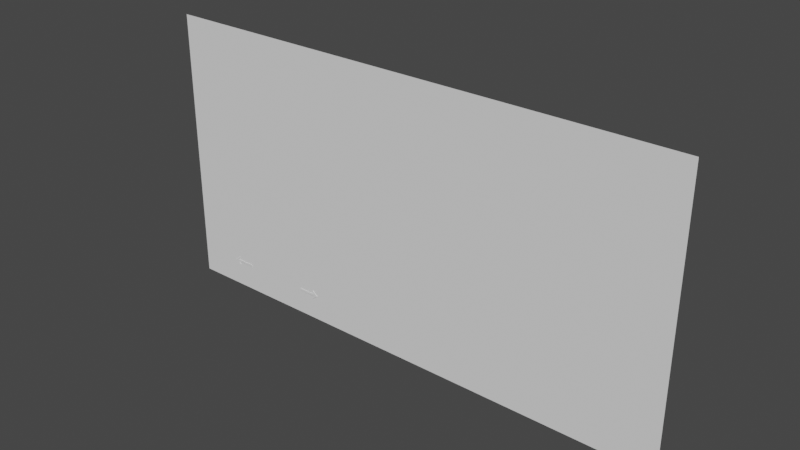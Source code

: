 # Source: arrow.blend  (saved by Blender 2.90.8; exported with 4.5.12 LTS)
import bpy
from mathutils import Matrix  # noqa: F401  (used for matrix-valued properties, if any)

bpy.ops.wm.read_factory_settings(use_empty=True)
scene = bpy.context.scene
scene.name = 'Scene'

# ---- collections
col_collection = bpy.data.collections.new('Collection'); scene.collection.children.link(col_collection)

# ---- world
world_world = bpy.data.worlds.new('World'); scene.world = world_world
world_world.use_nodes = True; world_world.node_tree.nodes.clear()
_N = world_world.node_tree.nodes; _L = world_world.node_tree.links
n0 = _N.new('ShaderNodeOutputWorld'); n0.name = 'World Output'; n0.location = (300, 300)
n1 = _N.new('ShaderNodeBackground'); n1.name = 'Background'; n1.location = (10, 300)
n1.inputs[0].default_value = (0.05088, 0.05088, 0.05088, 1.0)
_L.new(n1.outputs[0], n0.inputs[0])
n0.is_active_output = True
world_world.color = (0.05088, 0.05088, 0.05088)
world_world.use_sun_shadow = False
world_world.sun_shadow_jitter_overblur = 0.0

# ---- meshes
me_plane = bpy.data.meshes.new('Plane')
me_plane.from_pydata([(-2.061, -1.183, -1.172e-07), (-2.038, -1.183, -1.172e-07), (-2.061, -1.163, -3.067e-08), (-2.038, -1.163, -3.067e-08), (-2.061, -1.183, -1.172e-07), (-2.061, -1.163, -3.067e-08), (-2.074, -1.176, -8.509e-08), (-2.074, -1.171, -6.277e-08), (-1.861, -1.183, -1.172e-07), (-1.861, -1.163, -3.067e-08), (-2.061, -1.163, -3.067e-08), (-2.038, -1.163, -3.067e-08), (-2.027, -1.133, -2.799e-08), (-2.018, -1.133, -2.799e-08), (-2.038, -1.183, -1.172e-07), (-2.061, -1.183, -1.172e-07), (-2.038, -1.183, -1.172e-07), (-2.061, -1.183, -1.172e-07), (-2.019, -1.214, -1.199e-07), (-2.028, -1.214, -1.199e-07), (-2.043, -1.148, -2.933e-08), (-2.027, -1.148, -2.934e-08), (-2.051, -1.155, -3e-08), (-2.032, -1.155, -3e-08), (-2.035, -1.14, -2.865e-08), (-2.022, -1.14, -2.862e-08), (-2.027, -1.198, -1.185e-07), (-2.043, -1.198, -1.185e-07), (-2.032, -1.191, -1.179e-07), (-2.051, -1.191, -1.179e-07), (-2.023, -1.206, -1.192e-07), (-2.036, -1.206, -1.192e-07), (-2.061, -1.173, -7.393e-08), (-1.049, -1.163, 0.005105), (-2.061, -1.173, -7.393e-08), (-2.074, -1.173, -7.393e-08), (-1.861, -1.173, -7.393e-08), (-2.061, -1.173, 0.005105), (-2.061, -1.183, 0.005105), (-2.038, -1.183, 0.005105), (-2.038, -1.173, 0.005105), (-2.038, -1.163, 0.005105), (-2.061, -1.163, 0.005105), (-2.061, -1.173, 0.005105), (-2.061, -1.183, 0.005105), (-2.074, -1.173, 0.005105), (-2.074, -1.176, 0.005105), (-2.061, -1.163, 0.005105), (-2.074, -1.171, 0.005105), (-1.861, -1.173, 0.005105), (-1.861, -1.163, 0.005105), (-1.861, -1.183, 0.005105), (-2.035, -1.14, 0.005105), (-2.027, -1.133, 0.005105), (-2.022, -1.14, 0.005105), (-2.018, -1.133, 0.005105), (-2.061, -1.163, 0.005105), (-2.038, -1.163, 0.005105), (-2.023, -1.206, 0.005105), (-2.019, -1.214, 0.005105), (-2.036, -1.206, 0.005105), (-2.028, -1.214, 0.005105), (-2.038, -1.183, 0.005105), (-2.061, -1.183, 0.005105), (-2.051, -1.155, 0.005105), (-2.043, -1.148, 0.005105), (-2.032, -1.155, 0.005105), (-2.027, -1.148, 0.005105), (-2.032, -1.191, 0.005105), (-2.027, -1.198, 0.005105), (-2.051, -1.191, 0.005105), (-2.043, -1.198, 0.005105), (-1.044, -1.17, 0.005105), (-1.049, -1.213, 0.005105), (-1.044, -1.206, 0.005105), (-1.033, -1.213, 0.005105), (-1.025, -1.206, 0.005105), (-1.014, -1.178, 0.005105), (-1.038, -1.178, 0.005105), (-1.048, -1.147, 0.005105), (-1.04, -1.156, 0.005105), (-1.057, -1.147, 0.005105), (-1.053, -1.156, 0.005105), (-1.038, -1.198, 0.005105), (-1.014, -1.198, 0.005105), (-1.058, -1.228, 0.005105), (-1.054, -1.221, 0.005105), (-1.048, -1.228, 0.005105), (-1.041, -1.221, 0.005105), (-1.215, -1.178, 0.005105), (-1.215, -1.198, 0.005105), (-1.215, -1.188, 0.005105), (-1.002, -1.191, 0.005105), (-1.014, -1.198, 0.005105), (-1.002, -1.185, 0.005105), (-1.002, -1.188, 0.005105), (-1.014, -1.178, 0.005105), (-1.014, -1.188, 0.005105), (-1.014, -1.198, 0.005105), (-1.038, -1.198, 0.005105), (-1.038, -1.188, 0.005105), (-1.038, -1.178, 0.005105), (-1.014, -1.178, 0.005105), (-1.014, -1.188, 0.005105), (-1.215, -1.188, -7.487e-08), (-1.002, -1.188, -7.487e-08), (-1.014, -1.188, -7.487e-08), (-1.014, -1.188, -7.487e-08), (-1.04, -1.156, -1.149e-07), (-1.053, -1.156, -1.149e-07), (-1.025, -1.17, -1.158e-07), (-1.044, -1.17, -1.158e-07), (-1.033, -1.163, -1.154e-07), (-1.049, -1.163, -1.154e-07), (-1.054, -1.221, -3.575e-08), (-1.041, -1.221, -3.575e-08), (-1.044, -1.206, -3.436e-08), (-1.025, -1.206, -3.436e-08), (-1.049, -1.213, -3.529e-08), (-1.033, -1.213, -3.529e-08), (-1.048, -1.147, -1.14e-07), (-1.057, -1.147, -1.14e-07), (-1.014, -1.178, -1.163e-07), (-1.038, -1.178, -1.163e-07), (-1.014, -1.178, -1.163e-07), (-1.038, -1.178, -1.163e-07), (-1.058, -1.228, -3.669e-08), (-1.048, -1.228, -3.669e-08), (-1.038, -1.198, -3.389e-08), (-1.014, -1.198, -3.389e-08), (-1.215, -1.198, -3.389e-08), (-1.215, -1.178, -1.163e-07), (-1.002, -1.191, -6.463e-08), (-1.002, -1.185, -8.558e-08), (-1.014, -1.198, -3.389e-08), (-1.014, -1.178, -1.163e-07), (-1.038, -1.198, -3.389e-08), (-1.014, -1.198, -3.389e-08), (-1.038, -1.178, -1.163e-07), (-1.014, -1.178, -1.163e-07), (-1.025, -1.17, 0.005105), (-1.033, -1.163, 0.005105)], [(5, 10), (3, 11), (1, 14), (4, 15), (14, 16), (15, 17), (138, 125), (125, 123), (124, 122), (134, 129), (135, 124), (136, 128)], [(1, 8, 51, 39), (32, 2, 5, 34), (19, 31, 60, 61), (27, 29, 70, 71), (36, 9, 50, 49), (30, 18, 59, 58), (28, 26, 69, 68), (6, 4, 44, 46), (8, 36, 49, 51), (5, 7, 48, 47), (7, 35, 45, 48), (25, 21, 67, 54), (35, 6, 46, 45), (34, 5, 47, 43), (0, 32, 34, 4), (20, 24, 52, 65), (37, 40, 41, 42), (43, 47, 48, 45), (40, 39, 51, 49), (64, 66, 57, 56), (68, 70, 63, 62), (52, 54, 67, 65), (65, 67, 66, 64), (53, 55, 54, 52), (58, 60, 71, 69), (69, 71, 70, 68), (59, 61, 60, 58), (41, 40, 49, 50), (44, 43, 45, 46), (38, 39, 40, 37), (17, 16, 62, 63), (9, 3, 41, 50), (16, 28, 68, 62), (18, 19, 61, 59), (29, 17, 63, 70), (32, 0, 38, 37), (22, 20, 65, 64), (0, 1, 39, 38), (21, 23, 66, 67), (24, 12, 53, 52), (26, 30, 58, 69), (13, 25, 54, 55), (31, 27, 71, 60), (3, 2, 42, 41), (10, 22, 64, 56), (11, 10, 56, 57), (4, 34, 43, 44), (23, 11, 57, 66), (12, 13, 55, 53), (2, 32, 37, 42), (112, 110, 140, 141), (107, 137, 134, 106), (135, 106, 97, 96), (103, 100, 99, 98), (133, 135, 96, 94), (117, 119, 75, 76), (126, 114, 86, 85), (137, 107, 103, 98), (100, 101, 89, 91), (33, 141, 140, 72), (99, 100, 91, 90), (88, 86, 73, 75), (96, 97, 95, 94), (113, 109, 82, 33), (87, 85, 86, 88), (130, 136, 99, 90), (127, 126, 85, 87), (128, 129, 84, 83), (129, 117, 76, 84), (108, 112, 141, 80), (109, 121, 81, 82), (136, 137, 98, 99), (102, 101, 100, 103), (120, 108, 80, 79), (111, 113, 33, 72), (138, 131, 89, 101), (104, 130, 90, 91), (116, 128, 83, 74), (115, 127, 87, 88), (121, 120, 79, 81), (132, 105, 95, 92), (110, 122, 77, 140), (72, 140, 77, 78), (114, 118, 73, 86), (75, 73, 74, 76), (122, 123, 78, 77), (106, 134, 93, 97), (123, 111, 72, 78), (119, 115, 88, 75), (97, 93, 92, 95), (82, 80, 141, 33), (76, 74, 83, 84), (81, 79, 80, 82), (139, 138, 101, 102), (105, 133, 94, 95), (131, 104, 91, 89), (118, 116, 74, 73), (139, 107, 106, 135), (134, 132, 92, 93), (107, 139, 102, 103)])
_uv = me_plane.uv_layers.new(name='UVMap')
_uv.uv.foreach_set('vector', [0.0, 0.0, 0.0, 0.0, 0.0, 0.0, 0.0, 0.0, 0.0, 0.5, 0.0, 1.0, 0.0, 1.0, 0.0, 0.5, 0.0, 0.0, 0.0, 0.0, 0.0, 0.0, 0.0, 0.0, 0.0, 0.0, 0.0, 0.0, 0.0, 0.0, 0.0, 0.0, 0.0, 0.0, 0.0, 0.0, 0.0, 0.0, 0.0, 0.0, 0.0, 0.0, 0.0, 0.0, 0.0, 0.0, 0.0, 0.0, 0.0, 0.0, 0.0, 0.0, 0.0, 0.0, 0.0, 0.0, 0.0, 0.0, 0.0, 0.0, 0.0, 0.0, 0.0, 0.0, 0.0, 0.0, 0.0, 0.0, 0.0, 0.0, 0.0, 0.0, 0.0, 0.0, 0.0, 0.0, 0.0, 0.0, 0.0, 0.0, 0.0, 0.0, 0.0, 0.0, 0.0, 0.0, 0.0, 0.0, 0.0, 0.0, 0.0, 0.0, 0.0, 0.0, 0.0, 0.0, 0.0, 0.0, 0.0, 0.0, 0.0, 0.0, 0.0, 0.0, 0.0, 0.5, 0.0, 1.0, 0.0, 1.0, 0.0, 0.5, 0.0, 0.0, 0.0, 0.5, 0.0, 0.5, 0.0, 0.0, 0.0, 0.0, 0.0, 0.0, 0.0, 0.0, 0.0, 0.0, 0.0, 0.5, 1.0, 0.5, 1.0, 1.0, 0.0, 1.0, 0.0, 0.5, 0.0, 1.0, 0.0, 1.0, 0.0, 0.5, 1.0, 0.5, 1.0, 0.0, 1.0, 0.0, 1.0, 0.5, 0.0, 0.0, 0.0, 0.0, 0.0, 0.0, 0.0, 0.0, 0.0, 0.0, 0.0, 0.0, 0.0, 0.0, 0.0, 0.0, 0.0, 0.0, 0.0, 0.0, 0.0, 0.0, 0.0, 0.0, 0.0, 0.0, 0.0, 0.0, 0.0, 0.0, 0.0, 0.0, 0.0, 0.0, 0.0, 0.0, 0.0, 0.0, 0.0, 0.0, 0.0, 0.0, 0.0, 0.0, 0.0, 0.0, 0.0, 0.0, 0.0, 0.0, 0.0, 0.0, 0.0, 0.0, 0.0, 0.0, 0.0, 0.0, 0.0, 0.0, 0.0, 0.0, 0.0, 0.0, 1.0, 1.0, 1.0, 0.5, 1.0, 0.5, 1.0, 1.0, 0.0, 0.0, 0.0, 0.5, 0.0, 0.5, 0.0, 0.0, 0.0, 0.0, 1.0, 0.0, 1.0, 0.5, 0.0, 0.5, 0.0, 0.0, 0.0, 0.0, 0.0, 0.0, 0.0, 0.0, 0.0, 0.0, 0.0, 0.0, 0.0, 0.0, 0.0, 0.0, 0.0, 0.0, 0.0, 0.0, 0.0, 0.0, 0.0, 0.0, 0.0, 0.0, 0.0, 0.0, 0.0, 0.0, 0.0, 0.0, 0.0, 0.0, 0.0, 0.0, 0.0, 0.0, 0.0, 0.0, 0.0, 0.5, 0.0, 0.0, 0.0, 0.0, 0.0, 0.5, 0.0, 0.0, 0.0, 0.0, 0.0, 0.0, 0.0, 0.0, 0.0, 0.0, 0.0, 0.0, 0.0, 0.0, 0.0, 0.0, 0.0, 0.0, 0.0, 0.0, 0.0, 0.0, 0.0, 0.0, 0.0, 0.0, 0.0, 0.0, 0.0, 0.0, 0.0, 0.0, 0.0, 0.0, 0.0, 0.0, 0.0, 0.0, 0.0, 0.0, 0.0, 0.0, 0.0, 0.0, 0.0, 0.0, 0.0, 0.0, 0.0, 0.0, 0.0, 0.0, 0.0, 0.0, 0.0, 0.0, 0.0, 0.0, 0.0, 0.0, 0.0, 0.0, 0.0, 0.0, 0.0, 0.0, 0.0, 0.0, 0.0, 0.0, 0.0, 0.0, 0.0, 0.0, 0.0, 0.0, 0.0, 0.0, 0.0, 0.0, 0.0, 0.0, 0.0, 0.5, 0.0, 0.5, 0.0, 0.0, 0.0, 0.0, 0.0, 0.0, 0.0, 0.0, 0.0, 0.0, 0.0, 0.0, 0.0, 0.0, 0.0, 0.0, 0.0, 0.0, 0.0, 1.0, 0.0, 0.5, 0.0, 0.5, 0.0, 1.0, 0.0, 0.0, 0.0, 0.0, 0.0, 0.0, 0.0, 0.0, 0.0, 0.5, 0.0, 1.0, 0.0, 1.0, 0.0, 0.5, 0.0, 0.0, 0.0, 0.5, 0.0, 0.5, 0.0, 0.0, 0.0, 0.5, 1.0, 0.5, 1.0, 1.0, 0.0, 1.0, 0.0, 0.0, 0.0, 0.0, 0.0, 0.0, 0.0, 0.0, 0.0, 0.0, 0.0, 0.0, 0.0, 0.0, 0.0, 0.0, 0.0, 0.0, 0.0, 0.0, 0.0, 0.0, 0.0, 0.0, 0.0, 1.0, 0.0, 0.5, 0.0, 0.5, 0.0, 1.0, 1.0, 0.5, 1.0, 0.0, 1.0, 0.0, 1.0, 0.5, 0.0, 0.0, 0.0, 0.0, 0.0, 0.0, 0.0, 0.0, 1.0, 1.0, 1.0, 0.5, 1.0, 0.5, 1.0, 1.0, 0.0, 0.0, 0.0, 0.0, 0.0, 0.0, 0.0, 0.0, 0.0, 0.0, 0.0, 0.5, 0.0, 0.5, 0.0, 0.0, 0.0, 0.0, 0.0, 0.0, 0.0, 0.0, 0.0, 0.0, 0.0, 0.0, 0.0, 0.0, 0.0, 0.0, 0.0, 0.0, 0.0, 0.0, 0.0, 0.0, 0.0, 0.0, 0.0, 0.0, 0.0, 0.0, 0.0, 0.0, 0.0, 0.0, 0.0, 0.0, 0.0, 0.0, 0.0, 0.0, 0.0, 0.0, 0.0, 0.0, 0.0, 0.0, 0.0, 0.0, 0.0, 0.0, 0.0, 0.0, 0.0, 0.0, 0.0, 0.0, 0.0, 0.0, 0.0, 0.0, 0.0, 0.0, 0.0, 0.0, 0.0, 0.0, 0.0, 0.0, 0.0, 0.0, 0.0, 0.0, 0.0, 0.0, 0.0, 0.0, 0.0, 0.0, 1.0, 0.0, 1.0, 0.5, 0.0, 0.5, 0.0, 0.0, 0.0, 0.0, 0.0, 0.0, 0.0, 0.0, 0.0, 0.0, 0.0, 0.0, 0.0, 0.0, 0.0, 0.0, 0.0, 0.0, 0.0, 0.0, 0.0, 0.0, 0.0, 0.0, 0.0, 0.0, 0.0, 0.0, 0.0, 0.0, 0.0, 0.0, 0.0, 0.0, 0.0, 0.0, 0.0, 0.0, 0.0, 0.0, 0.0, 0.0, 0.0, 0.0, 0.0, 0.0, 0.0, 0.0, 0.0, 0.0, 0.0, 0.0, 0.0, 0.0, 0.0, 0.0, 0.0, 0.0, 0.0, 0.0, 0.0, 0.0, 0.0, 0.0, 0.0, 0.0, 0.0, 0.0, 0.0, 0.0, 0.0, 0.0, 0.0, 0.0, 0.0, 0.0, 0.0, 0.0, 0.0, 0.0, 0.0, 0.0, 0.0, 0.0, 0.0, 0.0, 0.0, 0.0, 0.0, 0.0, 0.0, 0.0, 0.0, 0.0, 0.0, 0.0, 0.0, 0.0, 0.0, 0.0, 0.0, 0.0, 0.0, 0.0, 0.0, 0.5, 0.0, 1.0, 0.0, 1.0, 0.0, 0.5, 0.0, 0.0, 0.0, 0.0, 0.0, 0.0, 0.0, 0.0, 0.0, 0.0, 0.0, 0.0, 0.0, 0.0, 0.0, 0.0, 0.0, 0.5, 0.0, 1.0, 0.0, 1.0, 0.0, 0.5, 0.0, 0.0, 0.0, 0.0, 0.0, 0.0, 0.0, 0.0, 0.0, 0.0, 0.0, 0.0, 0.0, 0.0, 0.0, 0.0, 0.0, 0.0, 0.0, 0.0, 0.0, 0.0, 0.0, 0.0, 0.0, 0.0, 0.0, 0.0, 0.0, 0.0, 0.0, 0.0, 0.0, 0.0, 0.0, 0.0, 0.0, 0.0, 0.0, 0.0, 0.0, 0.0, 0.0, 0.0, 0.0, 0.0, 0.0, 0.0, 0.0, 0.0, 0.0, 0.0, 0.0, 0.0, 0.0, 0.0, 0.0, 0.0, 0.0, 0.5, 0.0, 0.5, 0.0, 0.0, 0.0, 0.0, 0.0, 0.0, 0.0, 0.0, 0.0, 0.0, 0.0, 0.5, 0.0, 0.0, 0.0, 0.0, 0.0, 0.5])
me_plane.use_remesh_fix_poles = True
me_plane.use_remesh_preserve_attributes = False
me_plane.use_mirror_vertex_groups = False
me_plane.update()
me_plane_001 = bpy.data.meshes.new('Plane.001')
me_plane_001.from_pydata([(-2.504, -1.433, 1.893e-08), (2.481, -1.433, 1.893e-08), (-2.504, 1.181, -7.918e-09), (2.481, 1.181, -7.918e-09)], [], [(0, 1, 3, 2)])
_uv = me_plane_001.uv_layers.new(name='UVMap')
_uv.uv.foreach_set('vector', [0.0, 0.0, 1.0, 0.0, 1.0, 1.0, 0.0, 1.0])
me_plane_001.use_remesh_fix_poles = True
me_plane_001.use_remesh_preserve_attributes = False
me_plane_001.use_mirror_vertex_groups = False
me_plane_001.update()

# ---- objects
ob_plane = bpy.data.objects.new('Plane', me_plane)
ob_plane_001 = bpy.data.objects.new('Plane.001', me_plane_001)

# ---- transforms, parenting, visibility, modifiers, constraints
ob_plane.location = (0.0, 0.0, 0.0)
ob_plane.rotation_euler = (1.571, -0.0, 0.0)
ob_plane.lineart.crease_threshold = 0.0
ob_plane_001.location = (0.0, 0.0, 0.0)
ob_plane_001.rotation_euler = (1.571, -0.0, 0.0)
ob_plane_001.lineart.crease_threshold = 0.0

# ---- collection membership
col_collection.objects.link(ob_plane)
col_collection.objects.link(ob_plane_001)

# ---- scene / render settings (as saved in the file)
scene.frame_start = 1; scene.frame_end = 250; scene.frame_set(1)
scene.render.engine = 'BLENDER_EEVEE_NEXT'
scene.cycles.use_denoising = False
scene.cycles.samples = 128
scene.cycles.sampling_pattern = 'TABULATED_SOBOL'
scene.cycles.use_adaptive_sampling = False
scene.cycles.use_light_tree = False
scene.view_settings.view_transform = 'Filmic'
bpy.context.view_layer.update()

# ---- added for rendering (the .blend has no active camera and no usable light): camera, sun
cam_auto = bpy.data.cameras.new('AutoCamera')
cam_auto.lens = 50.0
cam_auto.sensor_width = 36.0
cam_auto.clip_end = 1000.0
ob_auto_camera = bpy.data.objects.new('AutoCamera', cam_auto)
scene.collection.objects.link(ob_auto_camera)
ob_auto_camera.location = (5.19608, -6.25203, 4.04031)
ob_auto_camera.rotation_euler = (1.09748, -7.21219e-08, 0.694738)
scene.camera = ob_auto_camera
light_auto_sun = bpy.data.lights.new('AutoSun', 'SUN')
light_auto_sun.energy = 3.0
light_auto_sun.angle = 0.0523599
ob_auto_sun = bpy.data.objects.new('AutoSun', light_auto_sun)
scene.collection.objects.link(ob_auto_sun)
ob_auto_sun.rotation_euler = (0.872665, 0.174533, 0.523599)
bpy.context.view_layer.update()
